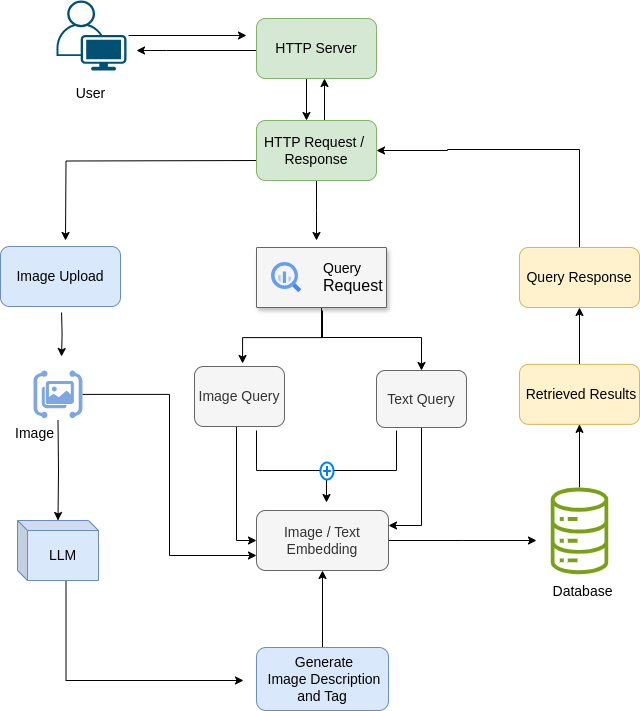

The diagram above was exported from draw.io. Its source (the exported page's mxGraphModel, read from the mxfile embedded in the PNG):
<mxGraphModel dx="1356" dy="798" grid="1" gridSize="10" guides="1" tooltips="1" connect="1" arrows="1" fold="1" page="1" pageScale="1" pageWidth="850" pageHeight="1100" math="0" shadow="0">
  <root>
    <mxCell id="0" />
    <mxCell id="1" parent="0" />
    <mxCell id="a7vp7m224RqwI000fDOR-1" style="edgeStyle=orthogonalEdgeStyle;rounded=0;orthogonalLoop=1;jettySize=auto;html=1;" parent="1" edge="1">
      <mxGeometry relative="1" as="geometry">
        <mxPoint x="286" y="75" as="targetPoint" />
        <mxPoint x="168" y="75" as="sourcePoint" />
      </mxGeometry>
    </mxCell>
    <mxCell id="a7vp7m224RqwI000fDOR-2" value="" style="points=[[0.35,0,0],[0.98,0.51,0],[1,0.71,0],[0.67,1,0],[0,0.795,0],[0,0.65,0]];verticalLabelPosition=bottom;sketch=0;html=1;verticalAlign=top;aspect=fixed;align=center;pointerEvents=1;shape=mxgraph.cisco19.user;fillColor=#005073;strokeColor=none;" parent="1" vertex="1">
      <mxGeometry x="96" y="40" width="70" height="70" as="geometry" />
    </mxCell>
    <mxCell id="a7vp7m224RqwI000fDOR-3" style="edgeStyle=orthogonalEdgeStyle;rounded=0;orthogonalLoop=1;jettySize=auto;html=1;" parent="1" source="a7vp7m224RqwI000fDOR-5" edge="1">
      <mxGeometry relative="1" as="geometry">
        <mxPoint x="176" y="90" as="targetPoint" />
        <Array as="points">
          <mxPoint x="206" y="90" />
          <mxPoint x="206" y="90" />
        </Array>
      </mxGeometry>
    </mxCell>
    <mxCell id="a7vp7m224RqwI000fDOR-4" value="" style="edgeStyle=orthogonalEdgeStyle;rounded=0;orthogonalLoop=1;jettySize=auto;html=1;" parent="1" edge="1">
      <mxGeometry relative="1" as="geometry">
        <mxPoint x="345.9999999999998" y="118" as="sourcePoint" />
        <mxPoint x="345.9999999999998" y="159.9999999999999" as="targetPoint" />
      </mxGeometry>
    </mxCell>
    <mxCell id="a7vp7m224RqwI000fDOR-5" value="&lt;font style=&quot;font-size: 14px;&quot;&gt;HTTP Server&lt;/font&gt;" style="rounded=1;whiteSpace=wrap;html=1;fillColor=#d5e8d4;strokeColor=#82b366;" parent="1" vertex="1">
      <mxGeometry x="296" y="58" width="120" height="60" as="geometry" />
    </mxCell>
    <mxCell id="a7vp7m224RqwI000fDOR-6" value="&lt;font style=&quot;font-size: 14px;&quot;&gt;User&lt;/font&gt;" style="text;html=1;align=center;verticalAlign=middle;resizable=0;points=[];autosize=1;strokeColor=none;fillColor=none;" parent="1" vertex="1">
      <mxGeometry x="105" y="118" width="50" height="30" as="geometry" />
    </mxCell>
    <mxCell id="a7vp7m224RqwI000fDOR-7" value="" style="edgeStyle=orthogonalEdgeStyle;rounded=0;orthogonalLoop=1;jettySize=auto;html=1;" parent="1" edge="1">
      <mxGeometry relative="1" as="geometry">
        <mxPoint x="363.9999999999998" y="159.9999999999999" as="sourcePoint" />
        <mxPoint x="363.9999999999998" y="118" as="targetPoint" />
      </mxGeometry>
    </mxCell>
    <mxCell id="a7vp7m224RqwI000fDOR-8" value="" style="edgeStyle=orthogonalEdgeStyle;rounded=0;orthogonalLoop=1;jettySize=auto;html=1;exitX=0;exitY=0.75;exitDx=0;exitDy=0;" parent="1" edge="1">
      <mxGeometry relative="1" as="geometry">
        <mxPoint x="305" y="200" as="sourcePoint" />
        <mxPoint x="105" y="280" as="targetPoint" />
      </mxGeometry>
    </mxCell>
    <mxCell id="a7vp7m224RqwI000fDOR-9" style="edgeStyle=orthogonalEdgeStyle;rounded=0;orthogonalLoop=1;jettySize=auto;html=1;" parent="1" source="a7vp7m224RqwI000fDOR-10" edge="1">
      <mxGeometry relative="1" as="geometry">
        <mxPoint x="355.9999999999998" y="279.9999999999999" as="targetPoint" />
      </mxGeometry>
    </mxCell>
    <mxCell id="a7vp7m224RqwI000fDOR-10" value="&lt;font style=&quot;font-size: 14px;&quot;&gt;HTTP Request /&amp;nbsp; Response&lt;/font&gt;" style="rounded=1;whiteSpace=wrap;html=1;fillColor=#d5e8d4;strokeColor=#82b366;" parent="1" vertex="1">
      <mxGeometry x="296" y="160" width="120" height="60" as="geometry" />
    </mxCell>
    <mxCell id="a7vp7m224RqwI000fDOR-11" value="" style="edgeStyle=orthogonalEdgeStyle;rounded=0;orthogonalLoop=1;jettySize=auto;html=1;" parent="1" edge="1">
      <mxGeometry relative="1" as="geometry">
        <mxPoint x="101.05882352941171" y="352" as="sourcePoint" />
        <mxPoint x="101" y="396" as="targetPoint" />
      </mxGeometry>
    </mxCell>
    <mxCell id="a7vp7m224RqwI000fDOR-12" value="&lt;font style=&quot;font-size: 14px;&quot;&gt;Image Upload&lt;/font&gt;" style="rounded=1;whiteSpace=wrap;html=1;fillColor=#dae8fc;strokeColor=#6c8ebf;" parent="1" vertex="1">
      <mxGeometry x="40" y="286" width="120" height="60" as="geometry" />
    </mxCell>
    <mxCell id="a7vp7m224RqwI000fDOR-13" style="edgeStyle=orthogonalEdgeStyle;rounded=0;orthogonalLoop=1;jettySize=auto;html=1;entryX=1;entryY=0.5;entryDx=0;entryDy=0;" parent="1" source="a7vp7m224RqwI000fDOR-14" target="a7vp7m224RqwI000fDOR-10" edge="1">
      <mxGeometry relative="1" as="geometry">
        <Array as="points">
          <mxPoint x="619" y="189" />
          <mxPoint x="487" y="189" />
        </Array>
      </mxGeometry>
    </mxCell>
    <mxCell id="a7vp7m224RqwI000fDOR-14" value="&lt;font style=&quot;font-size: 14px;&quot;&gt;Query Response&lt;/font&gt;" style="rounded=1;whiteSpace=wrap;html=1;fillColor=#fff2cc;strokeColor=#d6b656;" parent="1" vertex="1">
      <mxGeometry x="559" y="287" width="120" height="60" as="geometry" />
    </mxCell>
    <mxCell id="a7vp7m224RqwI000fDOR-15" value="" style="edgeStyle=orthogonalEdgeStyle;rounded=0;orthogonalLoop=1;jettySize=auto;html=1;" parent="1" target="a7vp7m224RqwI000fDOR-28" edge="1">
      <mxGeometry relative="1" as="geometry">
        <mxPoint x="97.5" y="460" as="sourcePoint" />
      </mxGeometry>
    </mxCell>
    <mxCell id="a7vp7m224RqwI000fDOR-16" style="edgeStyle=orthogonalEdgeStyle;rounded=0;orthogonalLoop=1;jettySize=auto;html=1;entryX=0;entryY=0.5;entryDx=0;entryDy=0;" parent="1" source="a7vp7m224RqwI000fDOR-17" target="a7vp7m224RqwI000fDOR-21" edge="1">
      <mxGeometry relative="1" as="geometry">
        <Array as="points">
          <mxPoint x="276" y="580" />
        </Array>
      </mxGeometry>
    </mxCell>
    <mxCell id="a7vp7m224RqwI000fDOR-17" value="&lt;font style=&quot;font-size: 14px;&quot;&gt;Image Query&lt;/font&gt;" style="rounded=1;whiteSpace=wrap;html=1;fillColor=#f5f5f5;fontColor=#333333;strokeColor=#666666;" parent="1" vertex="1">
      <mxGeometry x="234" y="406" width="90" height="60" as="geometry" />
    </mxCell>
    <mxCell id="a7vp7m224RqwI000fDOR-18" style="edgeStyle=orthogonalEdgeStyle;rounded=0;orthogonalLoop=1;jettySize=auto;html=1;entryX=1;entryY=0.25;entryDx=0;entryDy=0;" parent="1" source="a7vp7m224RqwI000fDOR-19" target="a7vp7m224RqwI000fDOR-21" edge="1">
      <mxGeometry relative="1" as="geometry" />
    </mxCell>
    <mxCell id="a7vp7m224RqwI000fDOR-19" value="&lt;font style=&quot;font-size: 14px;&quot;&gt;Text Query&lt;/font&gt;" style="rounded=1;whiteSpace=wrap;html=1;fillColor=#f5f5f5;fontColor=#333333;strokeColor=#666666;" parent="1" vertex="1">
      <mxGeometry x="416" y="410" width="90" height="57" as="geometry" />
    </mxCell>
    <mxCell id="a7vp7m224RqwI000fDOR-20" style="edgeStyle=orthogonalEdgeStyle;rounded=0;orthogonalLoop=1;jettySize=auto;html=1;" parent="1" source="a7vp7m224RqwI000fDOR-21" edge="1">
      <mxGeometry relative="1" as="geometry">
        <mxPoint x="575.9999999999998" y="580" as="targetPoint" />
      </mxGeometry>
    </mxCell>
    <mxCell id="a7vp7m224RqwI000fDOR-21" value="&lt;font style=&quot;font-size: 14px;&quot;&gt;Image / Text&lt;br&gt;Embedding&lt;/font&gt;" style="rounded=1;whiteSpace=wrap;html=1;fillColor=#f5f5f5;fontColor=#333333;strokeColor=#666666;" parent="1" vertex="1">
      <mxGeometry x="296" y="550" width="132" height="60" as="geometry" />
    </mxCell>
    <mxCell id="a7vp7m224RqwI000fDOR-22" style="edgeStyle=orthogonalEdgeStyle;rounded=0;orthogonalLoop=1;jettySize=auto;html=1;" parent="1" edge="1">
      <mxGeometry relative="1" as="geometry">
        <mxPoint x="282.0599999999998" y="402.9999999999999" as="targetPoint" />
        <mxPoint x="362" y="350" as="sourcePoint" />
        <Array as="points">
          <mxPoint x="362.06" y="350.06" />
          <mxPoint x="362.06" y="377.06" />
          <mxPoint x="282.06" y="377.06" />
        </Array>
      </mxGeometry>
    </mxCell>
    <mxCell id="a7vp7m224RqwI000fDOR-23" style="edgeStyle=orthogonalEdgeStyle;rounded=0;orthogonalLoop=1;jettySize=auto;html=1;" parent="1" source="a7vp7m224RqwI000fDOR-24" edge="1">
      <mxGeometry relative="1" as="geometry">
        <mxPoint x="461" y="410" as="targetPoint" />
        <Array as="points">
          <mxPoint x="361" y="377" />
          <mxPoint x="461" y="377" />
        </Array>
      </mxGeometry>
    </mxCell>
    <mxCell id="a7vp7m224RqwI000fDOR-24" value="" style="strokeColor=#666666;shadow=1;strokeWidth=1;rounded=1;absoluteArcSize=1;arcSize=2;fillColor=#f5f5f5;fontColor=#333333;" parent="1" vertex="1">
      <mxGeometry x="296" y="287" width="130" height="60" as="geometry" />
    </mxCell>
    <mxCell id="a7vp7m224RqwI000fDOR-25" value="&lt;font style=&quot;font-size: 14px;&quot; color=&quot;#000000&quot;&gt;Query&amp;nbsp;&lt;/font&gt;&lt;div style=&quot;&quot;&gt;&lt;font size=&quot;3&quot; color=&quot;#000000&quot;&gt;Request&lt;/font&gt;&lt;/div&gt;" style="editableCssRules=.*;html=1;fontColor=#999999;shape=image;verticalLabelPosition=middle;verticalAlign=middle;labelPosition=right;align=left;spacingLeft=20;part=1;points=[];imageAspect=0;image=data:image/svg+xml,(base64 omitted: 1156 chars);" parent="a7vp7m224RqwI000fDOR-24" vertex="1">
      <mxGeometry width="30" height="30" relative="1" as="geometry">
        <mxPoint x="15" y="15" as="offset" />
      </mxGeometry>
    </mxCell>
    <mxCell id="a7vp7m224RqwI000fDOR-26" value="&lt;font style=&quot;font-size: 14px;&quot;&gt;Image&lt;/font&gt;" style="text;html=1;align=center;verticalAlign=middle;resizable=0;points=[];autosize=1;strokeColor=none;fillColor=none;" parent="1" vertex="1">
      <mxGeometry x="44" y="458" width="60" height="30" as="geometry" />
    </mxCell>
    <mxCell id="a7vp7m224RqwI000fDOR-27" style="edgeStyle=orthogonalEdgeStyle;rounded=0;orthogonalLoop=1;jettySize=auto;html=1;" parent="1" edge="1">
      <mxGeometry relative="1" as="geometry">
        <mxPoint x="283" y="720" as="targetPoint" />
        <mxPoint x="105.5" y="620" as="sourcePoint" />
        <Array as="points">
          <mxPoint x="106" y="720" />
        </Array>
      </mxGeometry>
    </mxCell>
    <mxCell id="a7vp7m224RqwI000fDOR-28" value="&lt;font style=&quot;font-size: 14px;&quot;&gt;LLM&lt;/font&gt;" style="shape=cube;whiteSpace=wrap;html=1;boundedLbl=1;backgroundOutline=1;darkOpacity=0.05;darkOpacity2=0.1;size=10;fillColor=#dae8fc;strokeColor=#6c8ebf;" parent="1" vertex="1">
      <mxGeometry x="57" y="560" width="81" height="60" as="geometry" />
    </mxCell>
    <mxCell id="a7vp7m224RqwI000fDOR-29" value="" style="edgeStyle=orthogonalEdgeStyle;rounded=0;orthogonalLoop=1;jettySize=auto;html=1;" parent="1" source="a7vp7m224RqwI000fDOR-30" target="a7vp7m224RqwI000fDOR-21" edge="1">
      <mxGeometry relative="1" as="geometry" />
    </mxCell>
    <mxCell id="a7vp7m224RqwI000fDOR-30" value="&lt;font style=&quot;font-size: 14px;&quot;&gt;&amp;nbsp;Generate&lt;br&gt;&amp;nbsp;Image Description and Tag&lt;/font&gt;" style="rounded=1;whiteSpace=wrap;html=1;fillColor=#dae8fc;strokeColor=#6c8ebf;" parent="1" vertex="1">
      <mxGeometry x="296" y="687" width="132" height="63" as="geometry" />
    </mxCell>
    <mxCell id="a7vp7m224RqwI000fDOR-31" value="" style="edgeStyle=orthogonalEdgeStyle;rounded=0;orthogonalLoop=1;jettySize=auto;html=1;" parent="1" source="a7vp7m224RqwI000fDOR-32" target="a7vp7m224RqwI000fDOR-14" edge="1">
      <mxGeometry relative="1" as="geometry" />
    </mxCell>
    <mxCell id="a7vp7m224RqwI000fDOR-32" value="&lt;font style=&quot;font-size: 14px;&quot;&gt;&amp;nbsp;Retrieved Results&lt;/font&gt;" style="rounded=1;whiteSpace=wrap;html=1;fillColor=#fff2cc;strokeColor=#d6b656;" parent="1" vertex="1">
      <mxGeometry x="559" y="403.85" width="120" height="60" as="geometry" />
    </mxCell>
    <mxCell id="a7vp7m224RqwI000fDOR-33" value="" style="endArrow=none;html=1;rounded=0;" parent="1" edge="1">
      <mxGeometry width="50" height="50" relative="1" as="geometry">
        <mxPoint x="296" y="470" as="sourcePoint" />
        <mxPoint x="436" y="470" as="targetPoint" />
        <Array as="points">
          <mxPoint x="296" y="510" />
          <mxPoint x="436" y="510" />
        </Array>
      </mxGeometry>
    </mxCell>
    <mxCell id="a7vp7m224RqwI000fDOR-34" value="" style="endArrow=classic;html=1;rounded=0;" parent="1" edge="1">
      <mxGeometry width="50" height="50" relative="1" as="geometry">
        <mxPoint x="366" y="510" as="sourcePoint" />
        <mxPoint x="366" y="542" as="targetPoint" />
      </mxGeometry>
    </mxCell>
    <mxCell id="a7vp7m224RqwI000fDOR-35" value="" style="html=1;verticalLabelPosition=bottom;align=center;labelBackgroundColor=#ffffff;verticalAlign=top;strokeWidth=2;strokeColor=#0080F0;shadow=0;dashed=0;shape=mxgraph.ios7.icons.add;" parent="1" vertex="1">
      <mxGeometry x="360" y="502" width="13" height="17" as="geometry" />
    </mxCell>
    <mxCell id="a7vp7m224RqwI000fDOR-36" style="edgeStyle=orthogonalEdgeStyle;rounded=0;orthogonalLoop=1;jettySize=auto;html=1;entryX=0;entryY=0.75;entryDx=0;entryDy=0;" parent="1" source="a7vp7m224RqwI000fDOR-37" target="a7vp7m224RqwI000fDOR-21" edge="1">
      <mxGeometry relative="1" as="geometry" />
    </mxCell>
    <mxCell id="a7vp7m224RqwI000fDOR-37" value="" style="points=[];aspect=fixed;html=1;align=center;shadow=0;dashed=0;fillColor=#7EA6E0;strokeColor=none;shape=mxgraph.alibaba_cloud.image_recognition;" parent="1" vertex="1">
      <mxGeometry x="73.05000000000001" y="410" width="48.9" height="47.7" as="geometry" />
    </mxCell>
    <mxCell id="a7vp7m224RqwI000fDOR-38" value="&lt;font style=&quot;font-size: 14px;&quot;&gt;Database&lt;/font&gt;" style="text;html=1;align=center;verticalAlign=middle;resizable=0;points=[];autosize=1;strokeColor=none;fillColor=none;" parent="1" vertex="1">
      <mxGeometry x="582" y="616" width="80" height="30" as="geometry" />
    </mxCell>
    <mxCell id="a7vp7m224RqwI000fDOR-39" value="" style="edgeStyle=orthogonalEdgeStyle;rounded=0;orthogonalLoop=1;jettySize=auto;html=1;" parent="1" source="a7vp7m224RqwI000fDOR-40" target="a7vp7m224RqwI000fDOR-32" edge="1">
      <mxGeometry relative="1" as="geometry" />
    </mxCell>
    <mxCell id="a7vp7m224RqwI000fDOR-40" value="" style="sketch=0;outlineConnect=0;fontColor=#232F3E;gradientColor=none;fillColor=#7AA116;strokeColor=none;dashed=0;verticalLabelPosition=bottom;verticalAlign=top;align=center;html=1;fontSize=12;fontStyle=0;aspect=fixed;pointerEvents=1;shape=mxgraph.aws4.iot_analytics_data_store;" parent="1" vertex="1">
      <mxGeometry x="589" y="527" width="60" height="86.66" as="geometry" />
    </mxCell>
  </root>
</mxGraphModel>